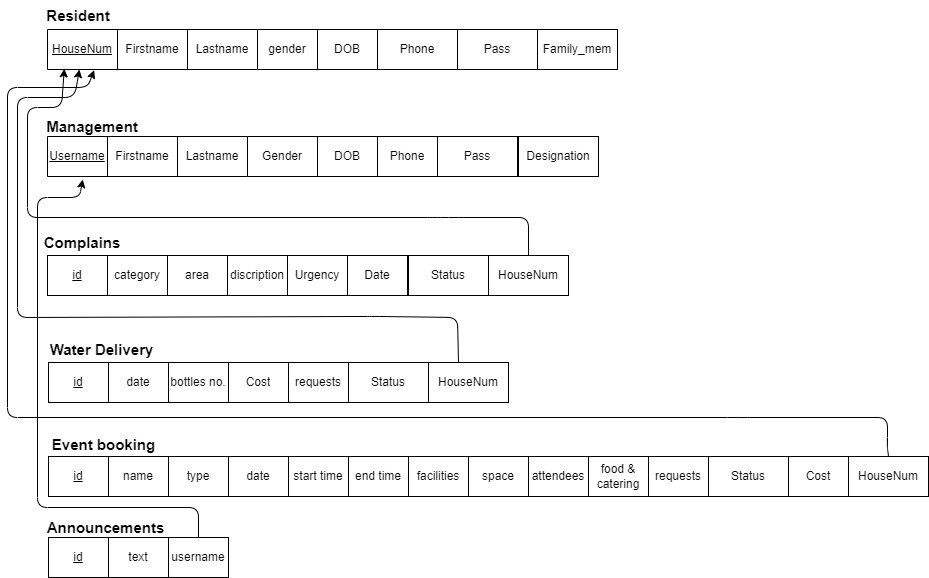

The diagram above was exported from draw.io. Its source (the exported page's mxGraphModel, read from the mxfile embedded in the PNG):
<mxGraphModel dx="1356" dy="1038" grid="1" gridSize="10" guides="1" tooltips="1" connect="1" arrows="1" fold="1" page="1" pageScale="1" pageWidth="850" pageHeight="1100" background="#FFFFFF" math="0" shadow="0">
  <root>
    <mxCell id="0" />
    <mxCell id="1" parent="0" />
    <mxCell id="2" value="" style="shape=table;html=1;whiteSpace=wrap;startSize=0;container=1;collapsible=0;childLayout=tableLayout;" parent="1" vertex="1">
      <mxGeometry x="70" y="132" width="210" height="40" as="geometry" />
    </mxCell>
    <mxCell id="3" value="" style="shape=tableRow;horizontal=0;startSize=0;swimlaneHead=0;swimlaneBody=0;top=0;left=0;bottom=0;right=0;collapsible=0;dropTarget=0;fillColor=none;points=[[0,0.5],[1,0.5]];portConstraint=eastwest;" parent="2" vertex="1">
      <mxGeometry width="210" height="40" as="geometry" />
    </mxCell>
    <mxCell id="4" value="&lt;u&gt;HouseNum&lt;/u&gt;" style="shape=partialRectangle;html=1;whiteSpace=wrap;connectable=0;fillColor=none;top=0;left=0;bottom=0;right=0;overflow=hidden;" parent="3" vertex="1">
      <mxGeometry width="70" height="40" as="geometry">
        <mxRectangle width="70" height="40" as="alternateBounds" />
      </mxGeometry>
    </mxCell>
    <mxCell id="5" value="Firstname" style="shape=partialRectangle;html=1;whiteSpace=wrap;connectable=0;fillColor=none;top=0;left=0;bottom=0;right=0;overflow=hidden;" parent="3" vertex="1">
      <mxGeometry x="70" width="70" height="40" as="geometry">
        <mxRectangle width="70" height="40" as="alternateBounds" />
      </mxGeometry>
    </mxCell>
    <mxCell id="6" value="Lastname" style="shape=partialRectangle;html=1;whiteSpace=wrap;connectable=0;fillColor=none;top=0;left=0;bottom=0;right=0;overflow=hidden;" parent="3" vertex="1">
      <mxGeometry x="140" width="70" height="40" as="geometry">
        <mxRectangle width="70" height="40" as="alternateBounds" />
      </mxGeometry>
    </mxCell>
    <mxCell id="49" value="" style="shape=table;html=1;whiteSpace=wrap;startSize=0;container=1;collapsible=0;childLayout=tableLayout;" parent="1" vertex="1">
      <mxGeometry x="280" y="132" width="200" height="40" as="geometry" />
    </mxCell>
    <mxCell id="50" value="" style="shape=tableRow;horizontal=0;startSize=0;swimlaneHead=0;swimlaneBody=0;top=0;left=0;bottom=0;right=0;collapsible=0;dropTarget=0;fillColor=none;points=[[0,0.5],[1,0.5]];portConstraint=eastwest;" parent="49" vertex="1">
      <mxGeometry width="200" height="40" as="geometry" />
    </mxCell>
    <mxCell id="51" value="gender" style="shape=partialRectangle;html=1;whiteSpace=wrap;connectable=0;fillColor=none;top=0;left=0;bottom=0;right=0;overflow=hidden;" parent="50" vertex="1">
      <mxGeometry width="60" height="40" as="geometry">
        <mxRectangle width="60" height="40" as="alternateBounds" />
      </mxGeometry>
    </mxCell>
    <mxCell id="52" value="DOB" style="shape=partialRectangle;html=1;whiteSpace=wrap;connectable=0;fillColor=none;top=0;left=0;bottom=0;right=0;overflow=hidden;" parent="50" vertex="1">
      <mxGeometry x="60" width="60" height="40" as="geometry">
        <mxRectangle width="60" height="40" as="alternateBounds" />
      </mxGeometry>
    </mxCell>
    <mxCell id="53" value="Phone" style="shape=partialRectangle;html=1;whiteSpace=wrap;connectable=0;fillColor=none;top=0;left=0;bottom=0;right=0;overflow=hidden;" parent="50" vertex="1">
      <mxGeometry x="120" width="80" height="40" as="geometry">
        <mxRectangle width="80" height="40" as="alternateBounds" />
      </mxGeometry>
    </mxCell>
    <mxCell id="59" value="" style="shape=table;html=1;whiteSpace=wrap;startSize=0;container=1;collapsible=0;childLayout=tableLayout;" parent="1" vertex="1">
      <mxGeometry x="70" y="239" width="200" height="40" as="geometry" />
    </mxCell>
    <mxCell id="60" value="" style="shape=tableRow;horizontal=0;startSize=0;swimlaneHead=0;swimlaneBody=0;top=0;left=0;bottom=0;right=0;collapsible=0;dropTarget=0;fillColor=none;points=[[0,0.5],[1,0.5]];portConstraint=eastwest;" parent="59" vertex="1">
      <mxGeometry width="200" height="40" as="geometry" />
    </mxCell>
    <mxCell id="61" value="&lt;u&gt;Username&lt;/u&gt;" style="shape=partialRectangle;html=1;whiteSpace=wrap;connectable=0;fillColor=none;top=0;left=0;bottom=0;right=0;overflow=hidden;" parent="60" vertex="1">
      <mxGeometry width="60" height="40" as="geometry">
        <mxRectangle width="60" height="40" as="alternateBounds" />
      </mxGeometry>
    </mxCell>
    <mxCell id="62" value="Firstname" style="shape=partialRectangle;html=1;whiteSpace=wrap;connectable=0;fillColor=none;top=0;left=0;bottom=0;right=0;overflow=hidden;" parent="60" vertex="1">
      <mxGeometry x="60" width="70" height="40" as="geometry">
        <mxRectangle width="70" height="40" as="alternateBounds" />
      </mxGeometry>
    </mxCell>
    <mxCell id="63" value="Lastname" style="shape=partialRectangle;html=1;whiteSpace=wrap;connectable=0;fillColor=none;top=0;left=0;bottom=0;right=0;overflow=hidden;" parent="60" vertex="1">
      <mxGeometry x="130" width="70" height="40" as="geometry">
        <mxRectangle width="70" height="40" as="alternateBounds" />
      </mxGeometry>
    </mxCell>
    <mxCell id="64" value="" style="shape=table;html=1;whiteSpace=wrap;startSize=0;container=1;collapsible=0;childLayout=tableLayout;" parent="1" vertex="1">
      <mxGeometry x="270" y="239" width="190" height="40" as="geometry" />
    </mxCell>
    <mxCell id="65" value="" style="shape=tableRow;horizontal=0;startSize=0;swimlaneHead=0;swimlaneBody=0;top=0;left=0;bottom=0;right=0;collapsible=0;dropTarget=0;fillColor=none;points=[[0,0.5],[1,0.5]];portConstraint=eastwest;" parent="64" vertex="1">
      <mxGeometry width="190" height="40" as="geometry" />
    </mxCell>
    <mxCell id="66" value="Gender" style="shape=partialRectangle;html=1;whiteSpace=wrap;connectable=0;fillColor=none;top=0;left=0;bottom=0;right=0;overflow=hidden;" parent="65" vertex="1">
      <mxGeometry width="70" height="40" as="geometry">
        <mxRectangle width="70" height="40" as="alternateBounds" />
      </mxGeometry>
    </mxCell>
    <mxCell id="67" value="DOB" style="shape=partialRectangle;html=1;whiteSpace=wrap;connectable=0;fillColor=none;top=0;left=0;bottom=0;right=0;overflow=hidden;" parent="65" vertex="1">
      <mxGeometry x="70" width="60" height="40" as="geometry">
        <mxRectangle width="60" height="40" as="alternateBounds" />
      </mxGeometry>
    </mxCell>
    <mxCell id="68" value="Phone" style="shape=partialRectangle;html=1;whiteSpace=wrap;connectable=0;fillColor=none;top=0;left=0;bottom=0;right=0;overflow=hidden;" parent="65" vertex="1">
      <mxGeometry x="130" width="60" height="40" as="geometry">
        <mxRectangle width="60" height="40" as="alternateBounds" />
      </mxGeometry>
    </mxCell>
    <mxCell id="99" value="id" style="rounded=0;whiteSpace=wrap;html=1;fontStyle=4" parent="1" vertex="1">
      <mxGeometry x="70" y="358" width="60" height="40" as="geometry" />
    </mxCell>
    <mxCell id="100" value="category" style="rounded=0;whiteSpace=wrap;html=1;" parent="1" vertex="1">
      <mxGeometry x="130" y="358" width="60" height="40" as="geometry" />
    </mxCell>
    <mxCell id="101" value="area" style="rounded=0;whiteSpace=wrap;html=1;" parent="1" vertex="1">
      <mxGeometry x="190" y="358" width="60" height="40" as="geometry" />
    </mxCell>
    <mxCell id="102" value="discription" style="rounded=0;whiteSpace=wrap;html=1;" parent="1" vertex="1">
      <mxGeometry x="250" y="358" width="60" height="40" as="geometry" />
    </mxCell>
    <mxCell id="103" value="Urgency" style="rounded=0;whiteSpace=wrap;html=1;" parent="1" vertex="1">
      <mxGeometry x="310" y="358" width="60" height="40" as="geometry" />
    </mxCell>
    <mxCell id="104" value="Date" style="rounded=0;whiteSpace=wrap;html=1;" parent="1" vertex="1">
      <mxGeometry x="370" y="358" width="60" height="40" as="geometry" />
    </mxCell>
    <mxCell id="107" style="edgeStyle=none;html=1;entryX=0.08;entryY=0.983;entryDx=0;entryDy=0;entryPerimeter=0;exitX=0.5;exitY=0;exitDx=0;exitDy=0;" parent="1" source="150" target="3" edge="1">
      <mxGeometry relative="1" as="geometry">
        <mxPoint x="92" y="181" as="targetPoint" />
        <Array as="points">
          <mxPoint x="551" y="320" />
          <mxPoint x="471" y="320" />
          <mxPoint x="460" y="320" />
          <mxPoint x="50" y="320" />
          <mxPoint x="50" y="210" />
          <mxPoint x="84" y="210" />
        </Array>
        <mxPoint x="540" y="330" as="sourcePoint" />
      </mxGeometry>
    </mxCell>
    <mxCell id="108" value="id" style="rounded=0;whiteSpace=wrap;html=1;fontStyle=4" parent="1" vertex="1">
      <mxGeometry x="71" y="465" width="60" height="40" as="geometry" />
    </mxCell>
    <mxCell id="109" value="date" style="rounded=0;whiteSpace=wrap;html=1;" parent="1" vertex="1">
      <mxGeometry x="131" y="465" width="60" height="40" as="geometry" />
    </mxCell>
    <mxCell id="110" value="bottles no." style="rounded=0;whiteSpace=wrap;html=1;" parent="1" vertex="1">
      <mxGeometry x="191" y="465" width="60" height="40" as="geometry" />
    </mxCell>
    <mxCell id="111" value="Cost" style="rounded=0;whiteSpace=wrap;html=1;" parent="1" vertex="1">
      <mxGeometry x="251" y="465" width="60" height="40" as="geometry" />
    </mxCell>
    <mxCell id="112" value="requests" style="rounded=0;whiteSpace=wrap;html=1;" parent="1" vertex="1">
      <mxGeometry x="311" y="465" width="60" height="40" as="geometry" />
    </mxCell>
    <mxCell id="115" style="edgeStyle=none;html=1;entryX=0.152;entryY=1;entryDx=0;entryDy=0;entryPerimeter=0;exitX=0.5;exitY=0;exitDx=0;exitDy=0;" parent="1" target="3" edge="1">
      <mxGeometry relative="1" as="geometry">
        <mxPoint x="481" y="465" as="sourcePoint" />
        <mxPoint x="32.32000000000005" y="280.06" as="targetPoint" />
        <Array as="points">
          <mxPoint x="480" y="420" />
          <mxPoint x="400" y="418.94" />
          <mxPoint x="40" y="420" />
          <mxPoint x="40" y="200" />
          <mxPoint x="97" y="200" />
        </Array>
      </mxGeometry>
    </mxCell>
    <mxCell id="116" value="id" style="rounded=0;whiteSpace=wrap;html=1;fontStyle=4" parent="1" vertex="1">
      <mxGeometry x="71" y="559" width="60" height="40" as="geometry" />
    </mxCell>
    <mxCell id="117" value="name" style="rounded=0;whiteSpace=wrap;html=1;" parent="1" vertex="1">
      <mxGeometry x="131" y="559" width="60" height="40" as="geometry" />
    </mxCell>
    <mxCell id="118" value="type" style="rounded=0;whiteSpace=wrap;html=1;" parent="1" vertex="1">
      <mxGeometry x="191" y="559" width="60" height="40" as="geometry" />
    </mxCell>
    <mxCell id="119" value="date" style="rounded=0;whiteSpace=wrap;html=1;" parent="1" vertex="1">
      <mxGeometry x="251" y="559" width="60" height="40" as="geometry" />
    </mxCell>
    <mxCell id="120" value="start time" style="rounded=0;whiteSpace=wrap;html=1;" parent="1" vertex="1">
      <mxGeometry x="311" y="559" width="60" height="40" as="geometry" />
    </mxCell>
    <mxCell id="121" value="end time" style="rounded=0;whiteSpace=wrap;html=1;" parent="1" vertex="1">
      <mxGeometry x="371" y="559" width="60" height="40" as="geometry" />
    </mxCell>
    <mxCell id="123" value="facilities" style="rounded=0;whiteSpace=wrap;html=1;" parent="1" vertex="1">
      <mxGeometry x="431" y="559" width="60" height="40" as="geometry" />
    </mxCell>
    <mxCell id="124" value="space" style="rounded=0;whiteSpace=wrap;html=1;" parent="1" vertex="1">
      <mxGeometry x="491" y="559" width="60" height="40" as="geometry" />
    </mxCell>
    <mxCell id="125" value="attendees" style="rounded=0;whiteSpace=wrap;html=1;" parent="1" vertex="1">
      <mxGeometry x="551" y="559" width="60" height="40" as="geometry" />
    </mxCell>
    <mxCell id="126" value="food &amp;amp; catering" style="rounded=0;whiteSpace=wrap;html=1;" parent="1" vertex="1">
      <mxGeometry x="611" y="559" width="60" height="40" as="geometry" />
    </mxCell>
    <mxCell id="127" value="requests" style="rounded=0;whiteSpace=wrap;html=1;" parent="1" vertex="1">
      <mxGeometry x="671" y="559" width="60" height="40" as="geometry" />
    </mxCell>
    <mxCell id="129" style="edgeStyle=none;html=1;entryX=0.222;entryY=1.017;entryDx=0;entryDy=0;entryPerimeter=0;exitX=0.5;exitY=0;exitDx=0;exitDy=0;" parent="1" source="158" target="3" edge="1">
      <mxGeometry relative="1" as="geometry">
        <mxPoint x="830" y="510" as="sourcePoint" />
        <mxPoint x="103.51999999999998" y="265.9999999999999" as="targetPoint" />
        <Array as="points">
          <mxPoint x="910" y="550" />
          <mxPoint x="910" y="520" />
          <mxPoint x="760" y="520" />
          <mxPoint x="30" y="520" />
          <mxPoint x="30" y="190" />
          <mxPoint x="110" y="190" />
        </Array>
      </mxGeometry>
    </mxCell>
    <mxCell id="130" value="id" style="rounded=0;whiteSpace=wrap;html=1;fontStyle=4" parent="1" vertex="1">
      <mxGeometry x="71" y="640" width="60" height="40" as="geometry" />
    </mxCell>
    <mxCell id="131" value="text" style="rounded=0;whiteSpace=wrap;html=1;" parent="1" vertex="1">
      <mxGeometry x="131" y="640" width="60" height="40" as="geometry" />
    </mxCell>
    <mxCell id="135" value="username" style="rounded=0;whiteSpace=wrap;html=1;" parent="1" vertex="1">
      <mxGeometry x="191" y="640" width="60" height="40" as="geometry" />
    </mxCell>
    <mxCell id="137" style="edgeStyle=none;html=1;entryX=0.176;entryY=1.075;entryDx=0;entryDy=0;entryPerimeter=0;exitX=0.5;exitY=0;exitDx=0;exitDy=0;" parent="1" source="135" target="60" edge="1">
      <mxGeometry relative="1" as="geometry">
        <mxPoint x="611" y="647.3199999999999" as="sourcePoint" />
        <mxPoint x="-40.04000000000019" y="270.00000000000006" as="targetPoint" />
        <Array as="points">
          <mxPoint x="221" y="610" />
          <mxPoint x="60" y="610" />
          <mxPoint x="60" y="300" />
          <mxPoint x="102" y="300" />
        </Array>
      </mxGeometry>
    </mxCell>
    <mxCell id="138" value="Resident" style="text;html=1;strokeColor=none;fillColor=none;align=center;verticalAlign=middle;whiteSpace=wrap;rounded=0;fontStyle=1;fontSize=15;" parent="1" vertex="1">
      <mxGeometry x="71" y="103" width="60" height="30" as="geometry" />
    </mxCell>
    <mxCell id="139" value="Management" style="text;html=1;strokeColor=none;fillColor=none;align=center;verticalAlign=middle;whiteSpace=wrap;rounded=0;fontStyle=1;fontSize=15;" parent="1" vertex="1">
      <mxGeometry x="85" y="214" width="60" height="30" as="geometry" />
    </mxCell>
    <mxCell id="140" value="Complains" style="text;html=1;strokeColor=none;fillColor=none;align=center;verticalAlign=middle;whiteSpace=wrap;rounded=0;fontStyle=1;fontSize=15;" parent="1" vertex="1">
      <mxGeometry x="75" y="330" width="60" height="30" as="geometry" />
    </mxCell>
    <mxCell id="141" value="Water Delivery" style="text;html=1;strokeColor=none;fillColor=none;align=center;verticalAlign=middle;whiteSpace=wrap;rounded=0;fontStyle=1;fontSize=15;" parent="1" vertex="1">
      <mxGeometry x="67" y="437" width="115" height="30" as="geometry" />
    </mxCell>
    <mxCell id="142" value="Event booking" style="text;html=1;strokeColor=none;fillColor=none;align=center;verticalAlign=middle;whiteSpace=wrap;rounded=0;fontStyle=1;fontSize=15;" parent="1" vertex="1">
      <mxGeometry x="69" y="532" width="115" height="30" as="geometry" />
    </mxCell>
    <mxCell id="143" value="Announcements" style="text;html=1;strokeColor=none;fillColor=none;align=center;verticalAlign=middle;whiteSpace=wrap;rounded=0;fontStyle=1;fontSize=15;" parent="1" vertex="1">
      <mxGeometry x="71" y="615" width="115" height="30" as="geometry" />
    </mxCell>
    <mxCell id="144" value="Pass" style="rounded=0;whiteSpace=wrap;html=1;" vertex="1" parent="1">
      <mxGeometry x="480" y="132" width="80" height="40" as="geometry" />
    </mxCell>
    <mxCell id="145" value="Family_mem" style="rounded=0;whiteSpace=wrap;html=1;" vertex="1" parent="1">
      <mxGeometry x="560" y="132" width="80" height="40" as="geometry" />
    </mxCell>
    <mxCell id="146" value="Pass" style="rounded=0;whiteSpace=wrap;html=1;" vertex="1" parent="1">
      <mxGeometry x="460" y="239" width="80" height="40" as="geometry" />
    </mxCell>
    <mxCell id="147" value="Designation" style="rounded=0;whiteSpace=wrap;html=1;" vertex="1" parent="1">
      <mxGeometry x="541" y="239" width="80" height="40" as="geometry" />
    </mxCell>
    <mxCell id="150" value="HouseNum" style="rounded=0;whiteSpace=wrap;html=1;" vertex="1" parent="1">
      <mxGeometry x="511" y="358" width="80" height="40" as="geometry" />
    </mxCell>
    <mxCell id="152" value="Status" style="rounded=0;whiteSpace=wrap;html=1;" vertex="1" parent="1">
      <mxGeometry x="431" y="358" width="80" height="40" as="geometry" />
    </mxCell>
    <mxCell id="153" value="Status" style="rounded=0;whiteSpace=wrap;html=1;" vertex="1" parent="1">
      <mxGeometry x="371" y="465" width="80" height="40" as="geometry" />
    </mxCell>
    <mxCell id="154" value="HouseNum" style="rounded=0;whiteSpace=wrap;html=1;" vertex="1" parent="1">
      <mxGeometry x="451" y="465" width="80" height="40" as="geometry" />
    </mxCell>
    <mxCell id="156" value="Status" style="rounded=0;whiteSpace=wrap;html=1;" vertex="1" parent="1">
      <mxGeometry x="731" y="559" width="80" height="40" as="geometry" />
    </mxCell>
    <mxCell id="157" value="Cost" style="rounded=0;whiteSpace=wrap;html=1;" vertex="1" parent="1">
      <mxGeometry x="811" y="559" width="60" height="40" as="geometry" />
    </mxCell>
    <mxCell id="158" value="HouseNum" style="rounded=0;whiteSpace=wrap;html=1;" vertex="1" parent="1">
      <mxGeometry x="871" y="559" width="80" height="40" as="geometry" />
    </mxCell>
  </root>
</mxGraphModel>